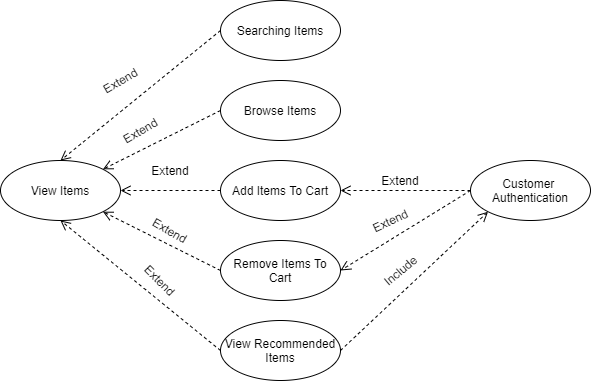

The diagram above was exported from draw.io. Its source (the exported page's mxGraphModel, read from the mxfile embedded in the PNG):
<mxGraphModel dx="1038" dy="523" grid="1" gridSize="10" guides="1" tooltips="1" connect="1" arrows="1" fold="1" page="1" pageScale="1" pageWidth="850" pageHeight="1100" math="0" shadow="0">
  <root>
    <mxCell id="0" />
    <mxCell id="1" parent="0" />
    <mxCell id="OwCjaUJoYo-u1uw12n67-1" value="View Items" style="ellipse;whiteSpace=wrap;html=1;" parent="1" vertex="1">
      <mxGeometry x="100" y="360" width="120" height="60" as="geometry" />
    </mxCell>
    <mxCell id="OwCjaUJoYo-u1uw12n67-2" value="Searching Items" style="ellipse;whiteSpace=wrap;html=1;" parent="1" vertex="1">
      <mxGeometry x="320" y="200" width="120" height="60" as="geometry" />
    </mxCell>
    <mxCell id="OwCjaUJoYo-u1uw12n67-3" value="Browse Items" style="ellipse;whiteSpace=wrap;html=1;" parent="1" vertex="1">
      <mxGeometry x="320" y="280" width="120" height="60" as="geometry" />
    </mxCell>
    <mxCell id="OwCjaUJoYo-u1uw12n67-4" value="Add Items To Cart" style="ellipse;whiteSpace=wrap;html=1;" parent="1" vertex="1">
      <mxGeometry x="320" y="360" width="120" height="60" as="geometry" />
    </mxCell>
    <mxCell id="OwCjaUJoYo-u1uw12n67-5" value="Remove Items To Cart" style="ellipse;whiteSpace=wrap;html=1;" parent="1" vertex="1">
      <mxGeometry x="320" y="440" width="120" height="60" as="geometry" />
    </mxCell>
    <mxCell id="OwCjaUJoYo-u1uw12n67-7" value="View Recommended Items" style="ellipse;whiteSpace=wrap;html=1;" parent="1" vertex="1">
      <mxGeometry x="320" y="520" width="120" height="60" as="geometry" />
    </mxCell>
    <mxCell id="OwCjaUJoYo-u1uw12n67-8" value="" style="html=1;verticalAlign=bottom;endArrow=open;dashed=1;endSize=8;entryX=0.5;entryY=0;entryDx=0;entryDy=0;exitX=0;exitY=0.5;exitDx=0;exitDy=0;" parent="1" source="OwCjaUJoYo-u1uw12n67-2" target="OwCjaUJoYo-u1uw12n67-1" edge="1">
      <mxGeometry relative="1" as="geometry">
        <mxPoint x="430" y="420" as="sourcePoint" />
        <mxPoint x="350" y="420" as="targetPoint" />
      </mxGeometry>
    </mxCell>
    <mxCell id="OwCjaUJoYo-u1uw12n67-9" value="" style="html=1;verticalAlign=bottom;endArrow=open;dashed=1;endSize=8;exitX=0;exitY=0.5;exitDx=0;exitDy=0;entryX=1;entryY=0;entryDx=0;entryDy=0;" parent="1" source="OwCjaUJoYo-u1uw12n67-3" target="OwCjaUJoYo-u1uw12n67-1" edge="1">
      <mxGeometry relative="1" as="geometry">
        <mxPoint x="330" y="240" as="sourcePoint" />
        <mxPoint x="220" y="390" as="targetPoint" />
      </mxGeometry>
    </mxCell>
    <mxCell id="OwCjaUJoYo-u1uw12n67-10" value="" style="html=1;verticalAlign=bottom;endArrow=open;dashed=1;endSize=8;entryX=1;entryY=0.5;entryDx=0;entryDy=0;" parent="1" source="OwCjaUJoYo-u1uw12n67-4" target="OwCjaUJoYo-u1uw12n67-1" edge="1">
      <mxGeometry relative="1" as="geometry">
        <mxPoint x="330" y="320" as="sourcePoint" />
        <mxPoint x="212.42640687119297" y="378.7867965644035" as="targetPoint" />
      </mxGeometry>
    </mxCell>
    <mxCell id="OwCjaUJoYo-u1uw12n67-11" value="" style="html=1;verticalAlign=bottom;endArrow=open;dashed=1;endSize=8;entryX=1;entryY=1;entryDx=0;entryDy=0;exitX=0;exitY=0.5;exitDx=0;exitDy=0;" parent="1" source="OwCjaUJoYo-u1uw12n67-5" target="OwCjaUJoYo-u1uw12n67-1" edge="1">
      <mxGeometry relative="1" as="geometry">
        <mxPoint x="330" y="400" as="sourcePoint" />
        <mxPoint x="230" y="400" as="targetPoint" />
      </mxGeometry>
    </mxCell>
    <mxCell id="OwCjaUJoYo-u1uw12n67-12" value="" style="html=1;verticalAlign=bottom;endArrow=open;dashed=1;endSize=8;entryX=0.5;entryY=1;entryDx=0;entryDy=0;exitX=0;exitY=0.5;exitDx=0;exitDy=0;" parent="1" source="OwCjaUJoYo-u1uw12n67-7" target="OwCjaUJoYo-u1uw12n67-1" edge="1">
      <mxGeometry relative="1" as="geometry">
        <mxPoint x="330" y="480" as="sourcePoint" />
        <mxPoint x="212.42640687119297" y="421.2132034355965" as="targetPoint" />
      </mxGeometry>
    </mxCell>
    <mxCell id="OwCjaUJoYo-u1uw12n67-13" value="Extend" style="text;html=1;strokeColor=none;fillColor=none;align=center;verticalAlign=middle;whiteSpace=wrap;rounded=0;rotation=-30;" parent="1" vertex="1">
      <mxGeometry x="200" y="270" width="40" height="20" as="geometry" />
    </mxCell>
    <mxCell id="MmzUe1-rHShnrMOfd-vY-1" value="Extend" style="text;html=1;strokeColor=none;fillColor=none;align=center;verticalAlign=middle;whiteSpace=wrap;rounded=0;rotation=-30;" vertex="1" parent="1">
      <mxGeometry x="220" y="320" width="40" height="20" as="geometry" />
    </mxCell>
    <mxCell id="MmzUe1-rHShnrMOfd-vY-2" value="Extend" style="text;html=1;strokeColor=none;fillColor=none;align=center;verticalAlign=middle;whiteSpace=wrap;rounded=0;rotation=0;" vertex="1" parent="1">
      <mxGeometry x="250" y="360" width="40" height="20" as="geometry" />
    </mxCell>
    <mxCell id="MmzUe1-rHShnrMOfd-vY-3" value="Extend" style="text;html=1;strokeColor=none;fillColor=none;align=center;verticalAlign=middle;whiteSpace=wrap;rounded=0;rotation=30;" vertex="1" parent="1">
      <mxGeometry x="250" y="420" width="40" height="20" as="geometry" />
    </mxCell>
    <mxCell id="MmzUe1-rHShnrMOfd-vY-4" value="Extend" style="text;html=1;strokeColor=none;fillColor=none;align=center;verticalAlign=middle;whiteSpace=wrap;rounded=0;rotation=45;" vertex="1" parent="1">
      <mxGeometry x="240" y="470" width="40" height="20" as="geometry" />
    </mxCell>
    <mxCell id="MmzUe1-rHShnrMOfd-vY-6" value="Customer&amp;nbsp;&lt;br&gt;Authentication" style="ellipse;whiteSpace=wrap;html=1;" vertex="1" parent="1">
      <mxGeometry x="570" y="360" width="120" height="60" as="geometry" />
    </mxCell>
    <mxCell id="MmzUe1-rHShnrMOfd-vY-7" value="" style="html=1;verticalAlign=bottom;endArrow=open;dashed=1;endSize=8;entryX=1;entryY=0.5;entryDx=0;entryDy=0;" edge="1" parent="1" source="MmzUe1-rHShnrMOfd-vY-6" target="OwCjaUJoYo-u1uw12n67-4">
      <mxGeometry relative="1" as="geometry">
        <mxPoint x="650" y="160" as="sourcePoint" />
        <mxPoint x="490" y="290" as="targetPoint" />
      </mxGeometry>
    </mxCell>
    <mxCell id="MmzUe1-rHShnrMOfd-vY-8" value="" style="html=1;verticalAlign=bottom;endArrow=open;dashed=1;endSize=8;entryX=1;entryY=0.5;entryDx=0;entryDy=0;exitX=0;exitY=0.5;exitDx=0;exitDy=0;" edge="1" parent="1" source="MmzUe1-rHShnrMOfd-vY-6" target="OwCjaUJoYo-u1uw12n67-5">
      <mxGeometry relative="1" as="geometry">
        <mxPoint x="580" y="400" as="sourcePoint" />
        <mxPoint x="450" y="400" as="targetPoint" />
      </mxGeometry>
    </mxCell>
    <mxCell id="MmzUe1-rHShnrMOfd-vY-9" value="" style="html=1;verticalAlign=bottom;endArrow=open;dashed=1;endSize=8;entryX=0;entryY=1;entryDx=0;entryDy=0;exitX=1;exitY=0.5;exitDx=0;exitDy=0;" edge="1" parent="1" source="OwCjaUJoYo-u1uw12n67-7" target="MmzUe1-rHShnrMOfd-vY-6">
      <mxGeometry relative="1" as="geometry">
        <mxPoint x="450" y="480" as="sourcePoint" />
        <mxPoint x="580" y="400" as="targetPoint" />
      </mxGeometry>
    </mxCell>
    <mxCell id="MmzUe1-rHShnrMOfd-vY-10" value="Extend" style="text;html=1;strokeColor=none;fillColor=none;align=center;verticalAlign=middle;whiteSpace=wrap;rounded=0;rotation=0;" vertex="1" parent="1">
      <mxGeometry x="480" y="370" width="40" height="20" as="geometry" />
    </mxCell>
    <mxCell id="MmzUe1-rHShnrMOfd-vY-11" value="Extend" style="text;html=1;strokeColor=none;fillColor=none;align=center;verticalAlign=middle;whiteSpace=wrap;rounded=0;rotation=-25;" vertex="1" parent="1">
      <mxGeometry x="470" y="410" width="40" height="20" as="geometry" />
    </mxCell>
    <mxCell id="MmzUe1-rHShnrMOfd-vY-12" value="Include" style="text;html=1;strokeColor=none;fillColor=none;align=center;verticalAlign=middle;whiteSpace=wrap;rounded=0;rotation=-40;" vertex="1" parent="1">
      <mxGeometry x="480" y="460" width="40" height="20" as="geometry" />
    </mxCell>
  </root>
</mxGraphModel>